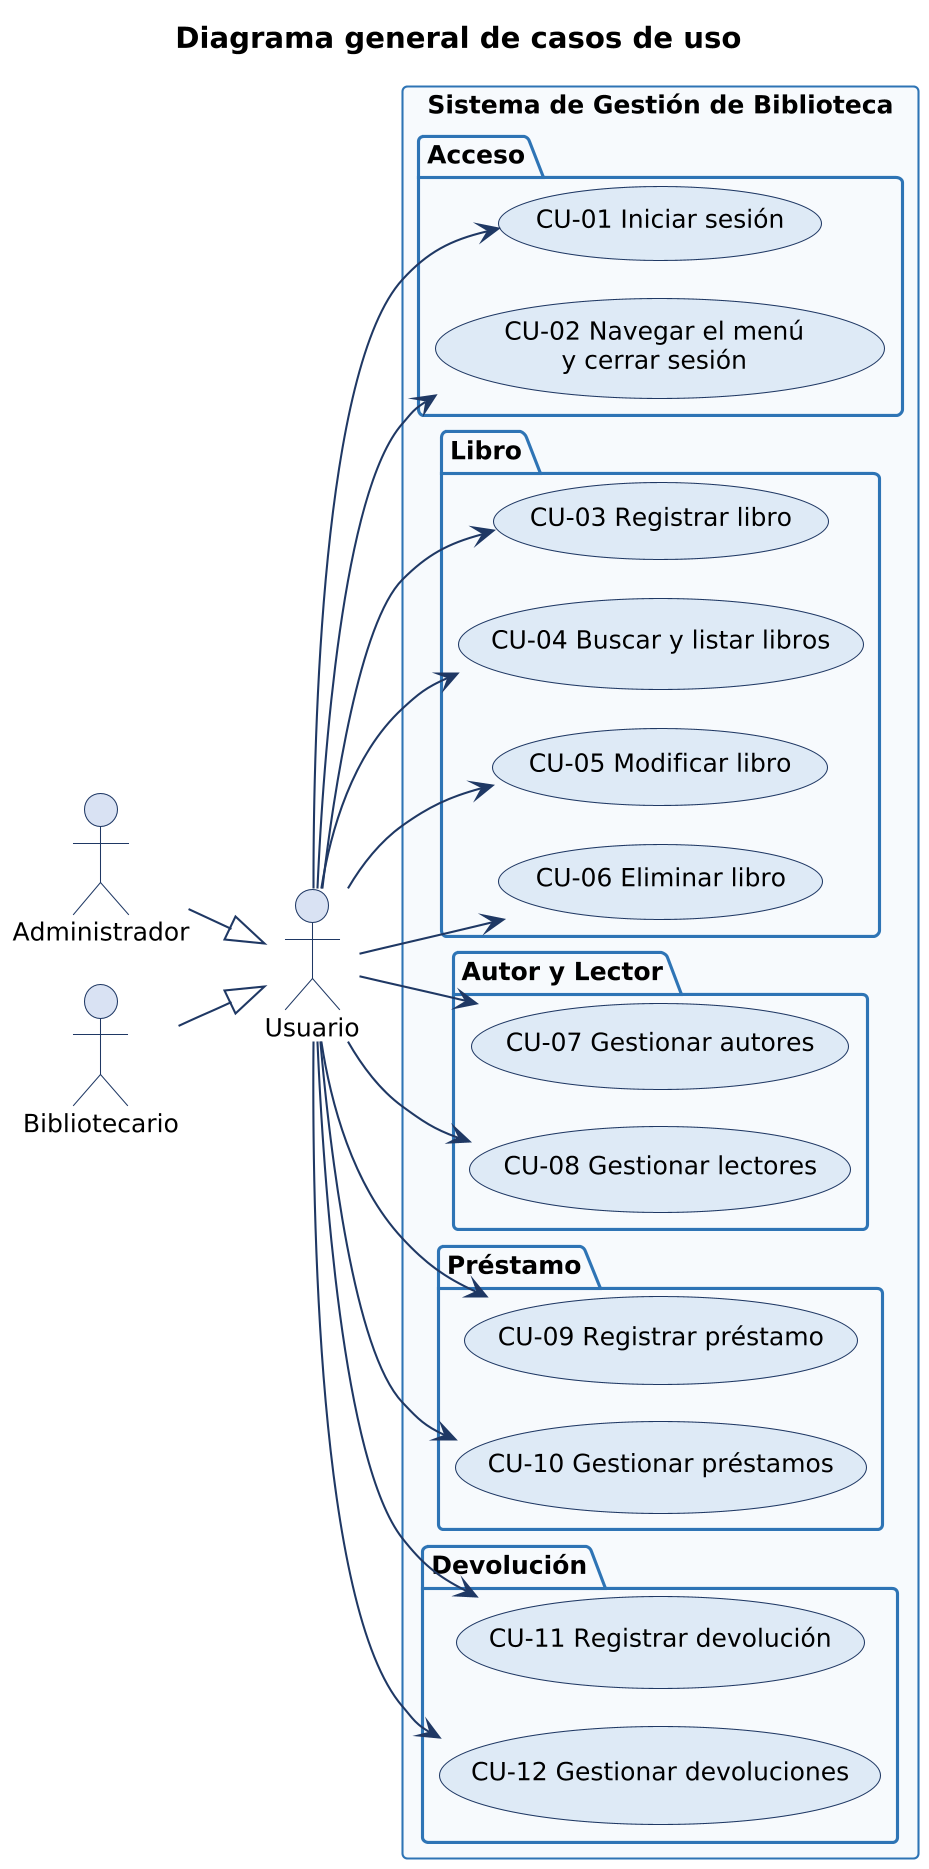

The diagram above was rendered by PlantUML. Its source (embedded in the PNG):
@startuml
!include estilo.iuml
left to right direction
title Diagrama general de casos de uso
actor "Administrador" as A
actor "Bibliotecario" as B
actor "Usuario" as U
A --|> U
B --|> U
rectangle "Sistema de Gestión de Biblioteca" {
  package "Acceso" {
    usecase "CU-01 Iniciar sesión" as CU01
    usecase "CU-02 Navegar el menú\ny cerrar sesión" as CU02
  }
  package "Libro" {
    usecase "CU-03 Registrar libro" as CU03
    usecase "CU-04 Buscar y listar libros" as CU04
    usecase "CU-05 Modificar libro" as CU05
    usecase "CU-06 Eliminar libro" as CU06
  }
  package "Autor y Lector" {
    usecase "CU-07 Gestionar autores" as CU07
    usecase "CU-08 Gestionar lectores" as CU08
  }
  package "Préstamo" {
    usecase "CU-09 Registrar préstamo" as CU09
    usecase "CU-10 Gestionar préstamos" as CU10
  }
  package "Devolución" {
    usecase "CU-11 Registrar devolución" as CU11
    usecase "CU-12 Gestionar devoluciones" as CU12
  }
}
U --> CU01
U --> CU02
U --> CU03
U --> CU04
U --> CU05
U --> CU06
U --> CU07
U --> CU08
U --> CU09
U --> CU10
U --> CU11
U --> CU12
@enduml